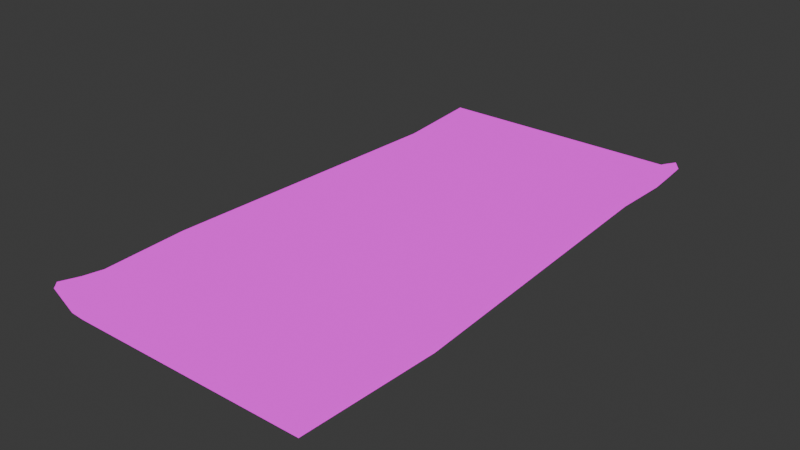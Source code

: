 # Source: SheetMetal.blend  (saved by Blender 4.5.88; exported with 4.5.12 LTS)
import bpy
from mathutils import Matrix  # noqa: F401  (used for matrix-valued properties, if any)

bpy.ops.wm.read_factory_settings(use_empty=True)
scene = bpy.context.scene
scene.name = 'Scene'

# ---- collections
col_collection = bpy.data.collections.new('Collection'); scene.collection.children.link(col_collection)

# ---- images (referenced by path relative to the original .blend; pixels are not part of the script)
import os
ASSET_DIR = os.environ.get("B2B_ASSET_DIR", "")  # directory of the original .blend (textures are referenced by path, not embedded)
HERE = os.path.dirname(os.path.abspath(__file__))  # packed textures are extracted next to this script under _unpacked/

def load_image(name, relpath, width, height, colorspace="sRGB"):
    """Load a texture the original file referenced (path relative to the .blend, or extracted next to this script)."""
    p = next((c for c in (os.path.join(HERE, relpath), os.path.join(ASSET_DIR, relpath)) if relpath and os.path.exists(c)), "")
    if p:
        img = bpy.data.images.load(p, check_existing=True)
        img.name = name
    else:  # same state as the original file: an image datablock whose file is absent (Cycles renders it pink)
        img = bpy.data.images.new(name, width, height)
        img.source = "FILE"
        img.filepath = "//" + (relpath or name)
    img.colorspace_settings.name = colorspace
    return img
img_tabelframe_png = load_image('TabelFrame.png', 'TabelFrame.png', 1024, 1024, 'sRGB')

# ---- materials (node trees are filled in below, after node groups)
mat_sheetmetal = bpy.data.materials.new('SheetMetal')

# ---- material node trees
mat_sheetmetal.use_nodes = True; mat_sheetmetal.node_tree.nodes.clear()
_N = mat_sheetmetal.node_tree.nodes; _L = mat_sheetmetal.node_tree.links
n0 = _N.new('ShaderNodeOutputMaterial'); n0.name = 'Material Output'; n0.location = (200, 100)
n1 = _N.new('ShaderNodeTexImage'); n1.name = 'Image Texture'; n1.location = (-377, 24)
n1.image = img_tabelframe_png
n1.interpolation = 'Closest'
_L.new(n1.outputs[0], n0.inputs[0])
n0.is_active_output = True

# ---- world
world_world = bpy.data.worlds.new('World'); scene.world = world_world
world_world.use_nodes = True; world_world.node_tree.nodes.clear()
_N = world_world.node_tree.nodes; _L = world_world.node_tree.links
n0 = _N.new('ShaderNodeOutputWorld'); n0.name = 'World Output'; n0.location = (200, 100)
n1 = _N.new('ShaderNodeBackground'); n1.name = 'Background'; n1.location = (-200, 100)
n1.inputs[0].default_value = (0.05088, 0.05088, 0.05088, 1.0)
_L.new(n1.outputs[0], n0.inputs[0])
n0.is_active_output = True
world_world.color = (0.05088, 0.05088, 0.05088)
world_world.sun_shadow_jitter_overblur = 0.0

# ---- meshes
me_plane = bpy.data.meshes.new('Plane')
me_plane.from_pydata([(-0.8376, 0.07346, 1.675), (0.8542, 7.381e-08, 1.689), (-0.8542, -7.381e-08, -1.689), (0.8269, 0.05369, -1.68), (-0.8542, -0.04532, -1.689), (-0.8568, 0.03378, 1.686), (0.8542, -0.04532, 1.689), (0.8461, 0.01341, -1.688), (-0.8043, -0.001325, -1.111), (0.8043, -0.001325, -1.111), (-0.8043, -0.044, -1.111), (0.8043, -0.044, -1.111), (-0.8959, 0.001104, 0.8218), (-0.8959, -0.04643, 0.8218), (0.8959, 0.001104, 0.8218), (0.8959, -0.04643, 0.8218), (-0.8642, 0.007012, 1.376), (-0.6144, -0.01254, 1.687), (-0.6272, -0.05565, 1.694), (-0.8729, -0.03223, 1.422), (-0.8457, 0.03769, 1.525), (-0.8639, 0.002379, 1.555), (-0.6761, -9.404e-06, 1.693), (-0.6965, -0.03913, 1.703), (0.7352, -0.03727, -1.692), (0.8241, -0.03893, -1.46), (0.7278, 0.007391, -1.688), (0.8135, 0.004464, -1.462), (0.8171, 0.02743, -1.571), (0.8359, -0.01309, -1.576), (0.7699, -0.02149, -1.696), (0.7535, 0.0201, -1.688)], [], [(8, 9, 27, 26, 2), (10, 4, 24, 25, 11), (31, 30, 24, 26), (22, 23, 18, 17), (9, 11, 25, 27), (12, 13, 19, 16), (2, 4, 10, 8), (14, 15, 11, 9), (13, 10, 11, 15), (12, 14, 9, 8), (20, 22, 17, 16), (21, 19, 18, 23), (1, 6, 15, 14), (8, 10, 13, 12), (17, 1, 14, 12, 16), (19, 13, 15, 6, 18), (18, 6, 1, 17), (21, 5, 0, 20), (19, 21, 20, 16), (5, 21, 23), (0, 22, 20), (0, 5, 23, 22), (30, 7, 29), (29, 7, 3, 28), (24, 4, 2, 26), (28, 3, 31), (27, 28, 31, 26), (25, 29, 28, 27), (24, 30, 29, 25), (3, 7, 30, 31)])
_uv = me_plane.uv_layers.new(name='UVMap')
_uv.uv.foreach_set('vector', [0.0, 0.8289, 0.4648, 0.8289, 0.4648, 0.9335, 0.4354, 1.0, 0.0, 1.0, 0.0, 0.8289, 0.0, 1.0, 0.4343, 1.0, 0.4648, 0.9317, 0.4648, 0.8289, 0.1251, 0.3089, 0.1093, 0.31, 0.1093, 0.3198, 0.1251, 0.3183, 0.1251, 0.816, 0.1093, 0.8164, 0.1093, 0.7958, 0.1251, 0.7952, 0.3223, 0.7757, 0.3105, 0.7757, 0.3105, 0.8667, 0.3223, 0.8683, 0.3223, 0.2691, 0.3105, 0.2691, 0.3105, 0.1125, 0.3223, 0.1231, 0.3223, 0.9272, 0.3105, 0.9272, 0.3105, 0.7757, 0.3223, 0.7757, 0.3223, 0.2691, 0.3105, 0.2691, 0.3105, 0.7757, 0.3223, 0.7757, 0.0, 0.2567, 0.0, 0.8289, 0.4648, 0.8289, 0.4648, 0.2567, 0.0, 0.2567, 0.4648, 0.2567, 0.4648, 0.8289, 0.0, 0.8289, 0.0, 0.0459, 0.04851, 0.0, 0.06467, 0.0, 0.0, 0.09179, 0.0, 0.03989, 0.0, 0.07979, 0.06417, 0.0, 0.04813, 0.0, 0.3223, 0.04187, 0.3105, 0.04187, 0.3105, 0.2691, 0.3223, 0.2691, 0.3223, 0.7757, 0.3105, 0.7757, 0.3105, 0.2691, 0.3223, 0.2691, 0.06467, 0.0, 0.4648, 0.0, 0.4648, 0.2567, 0.0, 0.2567, 0.0, 0.09179, 0.0, 0.07979, 0.0, 0.2567, 0.4648, 0.2567, 0.4648, 0.0, 0.06417, 0.0, 0.1093, 0.7958, 0.1093, 0.2805, 0.1251, 0.2805, 0.1251, 0.7952, 0.3105, 0.07719, 0.3105, 0.04187, 0.3223, 0.04187, 0.3223, 0.0825, 0.3105, 0.1125, 0.3105, 0.07719, 0.3223, 0.0825, 0.3223, 0.1231, 0.0, 0.0, 0.0, 0.03989, 0.04813, 0.0, 0.0, 0.0, 0.04851, 0.0, 0.0, 0.0459, 0.1251, 0.8783, 0.1093, 0.8783, 0.1093, 0.8164, 0.1251, 0.816, 0.4419, 1.0, 0.4648, 1.0, 0.4648, 0.9658, 0.3105, 0.8969, 0.3105, 0.9272, 0.3223, 0.9272, 0.3223, 0.8977, 0.1093, 0.3198, 0.1093, 0.8783, 0.1251, 0.8783, 0.1251, 0.3183, 0.4648, 0.9667, 0.4648, 1.0, 0.4428, 1.0, 0.4648, 0.9335, 0.4648, 0.9667, 0.4428, 1.0, 0.4354, 1.0, 0.3105, 0.8667, 0.3105, 0.8969, 0.3223, 0.8977, 0.3223, 0.8683, 0.4343, 1.0, 0.4419, 1.0, 0.4648, 0.9658, 0.4648, 0.9317, 0.1251, 0.2805, 0.1093, 0.2805, 0.1093, 0.31, 0.1251, 0.3089])
me_plane.materials.append(mat_sheetmetal)
me_plane.update()

# ---- objects
ob_plane = bpy.data.objects.new('Plane', me_plane)

# ---- transforms, parenting, visibility, modifiers, constraints
ob_plane.location = (0.0, 0.0, 0.0)
ob_plane.rotation_euler = (1.571, 0.0, 0.0)

# ---- collection membership
col_collection.objects.link(ob_plane)

# ---- scene / render settings (as saved in the file)
scene.frame_start = 1; scene.frame_end = 250; scene.frame_set(1)
scene.render.engine = 'BLENDER_EEVEE_NEXT'
bpy.context.view_layer.update()

# ---- added for rendering (the .blend has no active camera and no usable light): camera, sun
cam_auto = bpy.data.cameras.new('AutoCamera')
cam_auto.lens = 50.0
cam_auto.sensor_width = 36.0
cam_auto.clip_end = 1000.0
ob_auto_camera = bpy.data.objects.new('AutoCamera', cam_auto)
scene.collection.objects.link(ob_auto_camera)
ob_auto_camera.location = (3.5573, -4.27239, 2.85475)
ob_auto_camera.rotation_euler = (1.09748, -7.21219e-08, 0.694738)
scene.camera = ob_auto_camera
light_auto_sun = bpy.data.lights.new('AutoSun', 'SUN')
light_auto_sun.energy = 3.0
light_auto_sun.angle = 0.0523599
ob_auto_sun = bpy.data.objects.new('AutoSun', light_auto_sun)
scene.collection.objects.link(ob_auto_sun)
ob_auto_sun.rotation_euler = (0.872665, 0.174533, 0.523599)
bpy.context.view_layer.update()
